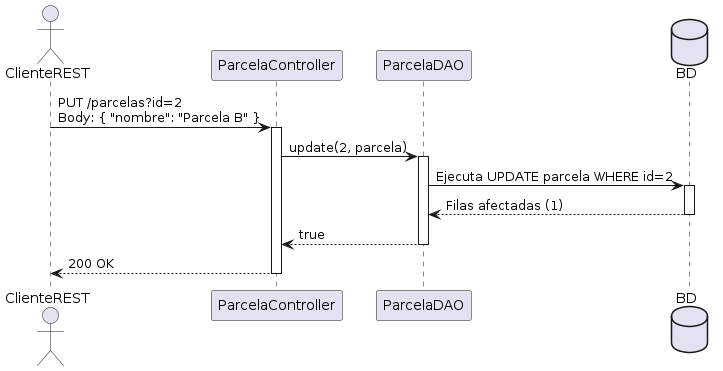

The diagram above was rendered by PlantUML. Its source (embedded in the PNG):
@startuml
actor ClienteREST as C
participant "ParcelaController" as PC
participant "ParcelaDAO" as DAO
database "BD" as DB

C -> PC : PUT /parcelas?id=2\nBody: { "nombre": "Parcela B" }
activate PC
PC -> DAO : update(2, parcela)
activate DAO
DAO -> DB : Ejecuta UPDATE parcela WHERE id=2
activate DB
DB --> DAO : Filas afectadas (1)
deactivate DB
DAO --> PC : true
deactivate DAO
PC --> C : 200 OK
deactivate PC
@enduml